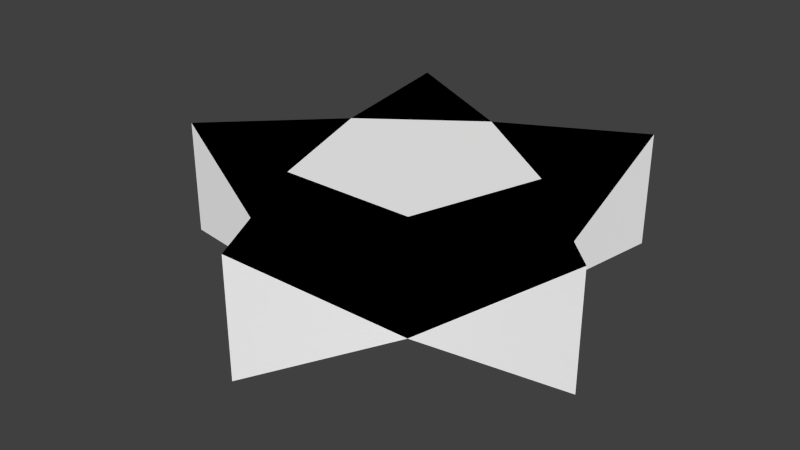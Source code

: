 # Source: m_02_a.blend  (saved by Blender 2.76.0; exported with 4.5.12 LTS)
import bpy
from mathutils import Matrix  # noqa: F401  (used for matrix-valued properties, if any)

bpy.ops.wm.read_factory_settings(use_empty=True)
scene = bpy.context.scene
scene.name = 'Scene'

# ---- collections
col_collection_1 = bpy.data.collections.new('Collection 1'); scene.collection.children.link(col_collection_1)

# ---- materials (node trees are filled in below, after node groups)
mat_x = bpy.data.materials.new('Матеріал')
mat_x.alpha_threshold = 0.0
mat_x.use_transparent_shadow = False
mat_x.diffuse_color = (0.0, 0.0, 0.0, 1.0)
mat_x.roughness = 0.5
mat_001 = bpy.data.materials.new('Матеріал.001')
mat_001.alpha_threshold = 0.0
mat_001.use_transparent_shadow = False
mat_001.diffuse_color = (1.0, 1.0, 1.0, 1.0)
mat_001.roughness = 0.5

# ---- material node trees

# ---- world
world_world = bpy.data.worlds.new('World'); scene.world = world_world
world_world.color = (0.05088, 0.05088, 0.05088)
world_world.use_sun_shadow = False
world_world.sun_shadow_jitter_overblur = 0.0
world_world.cycles.sampling_method = 'MANUAL'
world_world.cycles.sample_map_resolution = 256

# ---- meshes
me_star_001 = bpy.data.meshes.new('Star.001')
me_star_001.from_pydata([(8.347e-09, 6.12e-08, -0.7), (8.347e-09, 1.4, -0.7), (-8.347e-09, 1.4, 0.7), (1.646, 2.265, -0.7), (1.646, 2.265, 0.7), (1.331, 0.4326, -0.7), (1.331, 0.4326, 0.7), (2.663, -0.8652, -0.7), (2.663, -0.8652, 0.7), (0.8229, -1.133, -0.7), (0.8229, -1.133, 0.7), (2.531e-07, -2.8, -0.7), (2.364e-07, -2.8, 0.7), (-0.8229, -1.133, -0.7), (-0.8229, -1.133, 0.7), (-2.663, -0.8652, -0.7), (-2.663, -0.8652, 0.7), (-1.331, 0.4326, -0.7), (-1.331, 0.4326, 0.7), (-1.646, 2.265, -0.7), (-1.646, 2.265, 0.7), (-1.997, -0.2163, -4.273e-08), (-1.489, 1.349, 1.002e-07), (-0.8229, 1.833, 1.504e-07), (0.8229, 1.833, 1.7e-07), (1.489, 1.349, 1.357e-07), (1.997, -0.2163, 4.906e-09), (1.743, -0.9989, -6.655e-08), (0.4114, -1.966, -1.67e-07), (-0.4114, -1.966, -1.768e-07), (-1.743, -0.9989, -1.081e-07), (0.6657, 0.9163, -0.7), (1.077, -0.35, -0.7), (8.347e-09, -1.133, -0.7), (-0.6657, 0.9163, -0.7), (-1.077, -0.35, -0.7), (1.077, -0.35, 0.7), (0.6657, 0.9163, 0.7), (-0.6657, 0.9163, 0.7), (-1.077, -0.35, 0.7), (-8.347e-09, -1.133, 0.7), (-8.347e-09, -6.12e-08, 0.7), (8.347e-09, 1.4, -0.7), (-8.347e-09, 1.4, 0.7), (1.646, 2.265, -0.7), (1.646, 2.265, 0.7), (1.331, 0.4326, -0.7), (1.331, 0.4326, 0.7), (2.663, -0.8652, -0.7), (2.663, -0.8652, 0.7), (0.8229, -1.133, -0.7), (0.8229, -1.133, 0.7), (2.531e-07, -2.8, -0.7), (2.364e-07, -2.8, 0.7), (-0.8229, -1.133, -0.7), (-0.8229, -1.133, 0.7), (-2.663, -0.8652, -0.7), (-2.663, -0.8652, 0.7), (-1.331, 0.4326, -0.7), (-1.331, 0.4326, 0.7), (-1.646, 2.265, -0.7), (-1.646, 2.265, 0.7), (-1.997, -0.2163, -4.273e-08), (-1.489, 1.349, 1.002e-07), (-0.8229, 1.833, 1.504e-07), (0.8229, 1.833, 1.7e-07), (1.489, 1.349, 1.357e-07), (1.997, -0.2163, 4.906e-09), (1.743, -0.9989, -6.655e-08), (0.4114, -1.966, -1.67e-07), (-0.4114, -1.966, -1.768e-07), (-1.743, -0.9989, -1.081e-07), (0.6657, 0.9163, -0.7), (1.077, -0.35, -0.7), (8.347e-09, -1.133, -0.7), (-0.6657, 0.9163, -0.7), (-1.077, -0.35, -0.7), (1.077, -0.35, 0.7), (0.6657, 0.9163, 0.7), (-0.6657, 0.9163, 0.7), (-1.077, -0.35, 0.7), (-8.347e-09, -1.133, 0.7)], [], [(16, 18, 21), (17, 21, 18), (18, 20, 22), (19, 22, 20), (1, 23, 2), (20, 2, 23), (2, 4, 24), (3, 24, 4), (5, 25, 6), (4, 6, 25), (7, 26, 8), (6, 8, 26), (9, 27, 10), (8, 10, 27), (10, 12, 28), (11, 28, 12), (12, 14, 29), (13, 29, 14), (14, 16, 30), (16, 15, 30), (13, 35, 0), (17, 0, 35), (17, 34, 0), (1, 0, 34), (1, 31, 0), (5, 0, 31), (5, 32, 0), (9, 0, 32), (9, 33, 0), (13, 0, 33), (14, 12, 40), (12, 10, 40), (10, 8, 36), (8, 6, 36), (6, 4, 37), (4, 2, 37), (20, 38, 2), (38, 20, 18), (18, 16, 39), (16, 14, 39), (58, 76, 56), (56, 76, 54), (54, 74, 52), (52, 74, 50), (50, 73, 48), (48, 73, 46), (58, 56, 62), (56, 57, 62), (59, 63, 58), (60, 58, 63), (42, 60, 64), (61, 64, 60), (43, 65, 42), (44, 42, 65), (45, 66, 44), (46, 44, 66), (47, 67, 46), (48, 46, 67), (49, 68, 48), (50, 48, 68), (51, 69, 50), (52, 50, 69), (53, 70, 52), (54, 52, 70), (56, 54, 71), (55, 71, 54), (58, 60, 75), (60, 42, 75), (44, 72, 42), (46, 72, 44), (59, 80, 41), (55, 41, 80), (55, 81, 41), (51, 41, 81), (51, 77, 41), (41, 77, 47), (47, 78, 41), (43, 41, 78), (43, 79, 41), (59, 41, 79)])
me_star_001.polygons.foreach_set('material_index', [0, 0, 0, 1, 0, 0, 0, 1, 0, 0, 1, 0, 0, 0, 0, 1, 0, 0, 0, 1, 0, 0, 0, 0, 0, 0, 0, 0, 0, 0, 0, 0, 0, 0, 0, 0, 0, 0, 0, 0, 1, 1, 1, 1, 1, 1, 1, 1, 0, 1, 1, 1, 0, 1, 1, 1, 0, 1, 1, 1, 0, 1, 1, 1, 1, 0, 1, 1, 1, 1, 1, 1, 1, 1, 1, 1, 1, 1, 1, 1])
me_star_001.materials.append(mat_x)
me_star_001.materials.append(mat_001)
me_star_001.use_remesh_preserve_volume = False
me_star_001.use_remesh_preserve_attributes = False
me_star_001.use_mirror_vertex_groups = False
me_star_001.update()

# ---- objects
ob_star_001 = bpy.data.objects.new('Star.001', me_star_001)

# ---- transforms, parenting, visibility, modifiers, constraints
ob_star_001.location = (0.0, 0.0, 0.0)
ob_star_001.lineart.crease_threshold = 0.0

# ---- collection membership
col_collection_1.objects.link(ob_star_001)

# ---- scene / render settings (as saved in the file)
scene.frame_start = 1; scene.frame_end = 250; scene.frame_set(1)
scene.render.engine = 'BLENDER_EEVEE_NEXT'
scene.render.resolution_percentage = 50
scene.render.dither_intensity = 0.0
scene.cycles.use_denoising = False
scene.cycles.samples = 10
scene.cycles.sampling_pattern = 'TABULATED_SOBOL'
scene.cycles.light_sampling_threshold = 0.0
scene.cycles.use_adaptive_sampling = False
scene.cycles.use_light_tree = False
scene.cycles.blur_glossy = 0.0
scene.cycles.pixel_filter_type = 'GAUSSIAN'
scene.cycles.sample_clamp_indirect = 0.0
scene.view_settings.view_transform = 'Standard'
bpy.context.view_layer.update()

# ---- added for rendering (the .blend has no active camera and no usable light): camera, sun
cam_auto = bpy.data.cameras.new('AutoCamera')
cam_auto.lens = 50.0
cam_auto.sensor_width = 36.0
cam_auto.clip_end = 1000.0
ob_auto_camera = bpy.data.objects.new('AutoCamera', cam_auto)
scene.collection.objects.link(ob_auto_camera)
ob_auto_camera.location = (6.92264, -8.57455, 5.53811)
ob_auto_camera.rotation_euler = (1.09748, -7.21219e-08, 0.694738)
scene.camera = ob_auto_camera
light_auto_sun = bpy.data.lights.new('AutoSun', 'SUN')
light_auto_sun.energy = 3.0
light_auto_sun.angle = 0.0523599
ob_auto_sun = bpy.data.objects.new('AutoSun', light_auto_sun)
scene.collection.objects.link(ob_auto_sun)
ob_auto_sun.rotation_euler = (0.872665, 0.174533, 0.523599)
bpy.context.view_layer.update()

